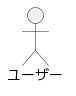

The diagram above was rendered by PlantUML. Its source (embedded in the PNG):
@startuml
actor ユーザー

/' or '/

:ユーザー:
@enduml